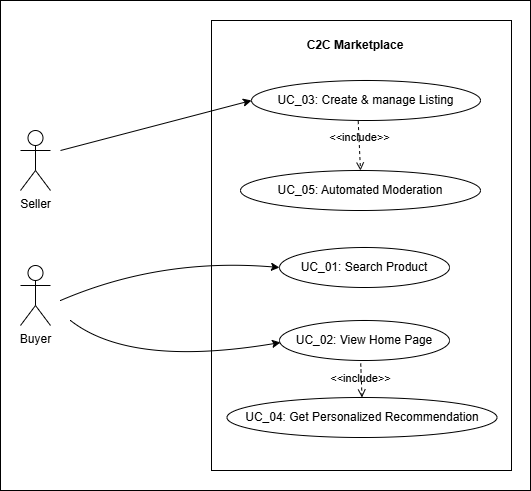

The diagram above was exported from draw.io. Its source (the exported page's mxGraphModel, read from the mxfile embedded in the PNG):
<mxGraphModel dx="1651" dy="771" grid="1" gridSize="10" guides="1" tooltips="1" connect="1" arrows="1" fold="1" page="1" pageScale="1" pageWidth="827" pageHeight="1169" math="0" shadow="0">
  <root>
    <mxCell id="0" />
    <mxCell id="1" parent="0" />
    <mxCell id="Nzo3H16IDIxeP-lbzib_-3" value="" style="rounded=0;whiteSpace=wrap;html=1;" vertex="1" parent="1">
      <mxGeometry x="70" y="10" width="530" height="490" as="geometry" />
    </mxCell>
    <mxCell id="pYps5CkXbXCo81i1Sg_p-3" value="" style="rounded=0;whiteSpace=wrap;html=1;" parent="1" vertex="1">
      <mxGeometry x="281" y="30" width="300" height="450" as="geometry" />
    </mxCell>
    <mxCell id="pYps5CkXbXCo81i1Sg_p-4" value="UC_03: Create &amp;amp; manage Listing" style="ellipse;whiteSpace=wrap;html=1;" parent="1" vertex="1">
      <mxGeometry x="321" y="90" width="229" height="40" as="geometry" />
    </mxCell>
    <mxCell id="pYps5CkXbXCo81i1Sg_p-5" value="UC_05: Automated Moderation" style="ellipse;whiteSpace=wrap;html=1;" parent="1" vertex="1">
      <mxGeometry x="310" y="180" width="240" height="40" as="geometry" />
    </mxCell>
    <mxCell id="pYps5CkXbXCo81i1Sg_p-73" value="UC_01: Search Product" style="ellipse;whiteSpace=wrap;html=1;" parent="1" vertex="1">
      <mxGeometry x="349" y="257" width="170" height="40" as="geometry" />
    </mxCell>
    <mxCell id="pYps5CkXbXCo81i1Sg_p-74" value="UC_04: Get Personalized Recommendation" style="ellipse;whiteSpace=wrap;html=1;" parent="1" vertex="1">
      <mxGeometry x="296.5" y="407" width="270" height="40" as="geometry" />
    </mxCell>
    <mxCell id="pYps5CkXbXCo81i1Sg_p-78" value="Seller" style="shape=umlActor;verticalLabelPosition=bottom;verticalAlign=top;html=1;" parent="1" vertex="1">
      <mxGeometry x="90" y="140" width="30" height="60" as="geometry" />
    </mxCell>
    <mxCell id="pYps5CkXbXCo81i1Sg_p-80" value="Buyer" style="shape=umlActor;verticalLabelPosition=bottom;verticalAlign=top;html=1;" parent="1" vertex="1">
      <mxGeometry x="90" y="275" width="30" height="60" as="geometry" />
    </mxCell>
    <mxCell id="pYps5CkXbXCo81i1Sg_p-98" value="&amp;lt;&amp;lt;include&amp;gt;&amp;gt;" style="html=1;verticalAlign=bottom;labelBackgroundColor=none;endArrow=open;endFill=0;dashed=1;rounded=0;exitX=0.466;exitY=1.015;exitDx=0;exitDy=0;exitPerimeter=0;entryX=0.5;entryY=0;entryDx=0;entryDy=0;" parent="1" source="pYps5CkXbXCo81i1Sg_p-4" target="pYps5CkXbXCo81i1Sg_p-5" edge="1">
      <mxGeometry width="160" relative="1" as="geometry">
        <mxPoint x="430" y="140" as="sourcePoint" />
        <mxPoint x="590" y="140" as="targetPoint" />
      </mxGeometry>
    </mxCell>
    <mxCell id="pYps5CkXbXCo81i1Sg_p-100" value="&amp;lt;&amp;lt;include&amp;gt;&amp;gt;" style="html=1;verticalAlign=bottom;labelBackgroundColor=none;endArrow=open;endFill=0;dashed=1;rounded=0;entryX=0.5;entryY=0;entryDx=0;entryDy=0;" parent="1" target="pYps5CkXbXCo81i1Sg_p-74" edge="1">
      <mxGeometry x="0.5019" y="-1" width="160" relative="1" as="geometry">
        <mxPoint x="430" y="367" as="sourcePoint" />
        <mxPoint x="430" y="397" as="targetPoint" />
        <mxPoint as="offset" />
      </mxGeometry>
    </mxCell>
    <mxCell id="pYps5CkXbXCo81i1Sg_p-109" value="" style="endArrow=classic;html=1;rounded=0;entryX=0;entryY=0.5;entryDx=0;entryDy=0;" parent="1" target="pYps5CkXbXCo81i1Sg_p-4" edge="1">
      <mxGeometry width="50" height="50" relative="1" as="geometry">
        <mxPoint x="130" y="160" as="sourcePoint" />
        <mxPoint x="180" y="130" as="targetPoint" />
      </mxGeometry>
    </mxCell>
    <mxCell id="pYps5CkXbXCo81i1Sg_p-112" value="" style="endArrow=classic;html=1;rounded=0;entryX=0;entryY=0.5;entryDx=0;entryDy=0;curved=1;" parent="1" target="pYps5CkXbXCo81i1Sg_p-73" edge="1">
      <mxGeometry width="50" height="50" relative="1" as="geometry">
        <mxPoint x="130" y="310" as="sourcePoint" />
        <mxPoint x="190" y="237" as="targetPoint" />
        <Array as="points">
          <mxPoint x="230" y="267" />
        </Array>
      </mxGeometry>
    </mxCell>
    <mxCell id="pYps5CkXbXCo81i1Sg_p-114" value="" style="endArrow=classic;html=1;rounded=0;curved=1;" parent="1" edge="1">
      <mxGeometry width="50" height="50" relative="1" as="geometry">
        <mxPoint x="140" y="330" as="sourcePoint" />
        <mxPoint x="350" y="352" as="targetPoint" />
        <Array as="points">
          <mxPoint x="200" y="377" />
        </Array>
      </mxGeometry>
    </mxCell>
    <mxCell id="pfNTyiqx6m1-Stpos68k-1" value="C2C Marketplace" style="text;html=1;align=center;verticalAlign=middle;whiteSpace=wrap;rounded=0;fontStyle=1" parent="1" vertex="1">
      <mxGeometry x="370" y="40" width="110" height="30" as="geometry" />
    </mxCell>
    <mxCell id="Nzo3H16IDIxeP-lbzib_-1" value="UC_02: View Home Page" style="ellipse;whiteSpace=wrap;html=1;" vertex="1" parent="1">
      <mxGeometry x="349" y="330" width="170" height="40" as="geometry" />
    </mxCell>
  </root>
</mxGraphModel>